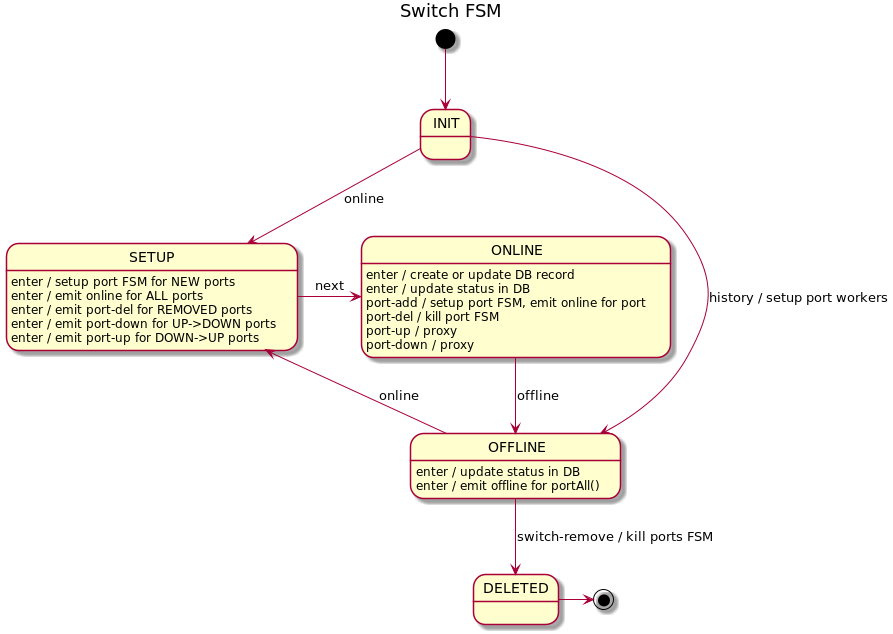

The diagram above was rendered by PlantUML. Its source (embedded in the PNG):
@startuml
title Switch FSM

[*] --> INIT

INIT --> OFFLINE : history / setup port workers
INIT --> SETUP : online

SETUP : enter / setup port FSM for NEW ports
SETUP : enter / emit online for ALL ports
SETUP : enter / emit port-del for REMOVED ports
SETUP : enter / emit port-down for UP->DOWN ports
SETUP : enter / emit port-up for DOWN->UP ports
SETUP -r-> ONLINE : next

ONLINE : enter / create or update DB record
ONLINE : enter / update status in DB
ONLINE : port-add / setup port FSM, emit online for port
ONLINE : port-del / kill port FSM
ONLINE : port-up / proxy
ONLINE : port-down / proxy
ONLINE --> OFFLINE : offline

OFFLINE : enter / update status in DB
OFFLINE : enter / emit offline for portAll()
OFFLINE --> SETUP : online
OFFLINE --> DELETED: switch-remove / kill ports FSM
DELETED -> [*]

@enduml